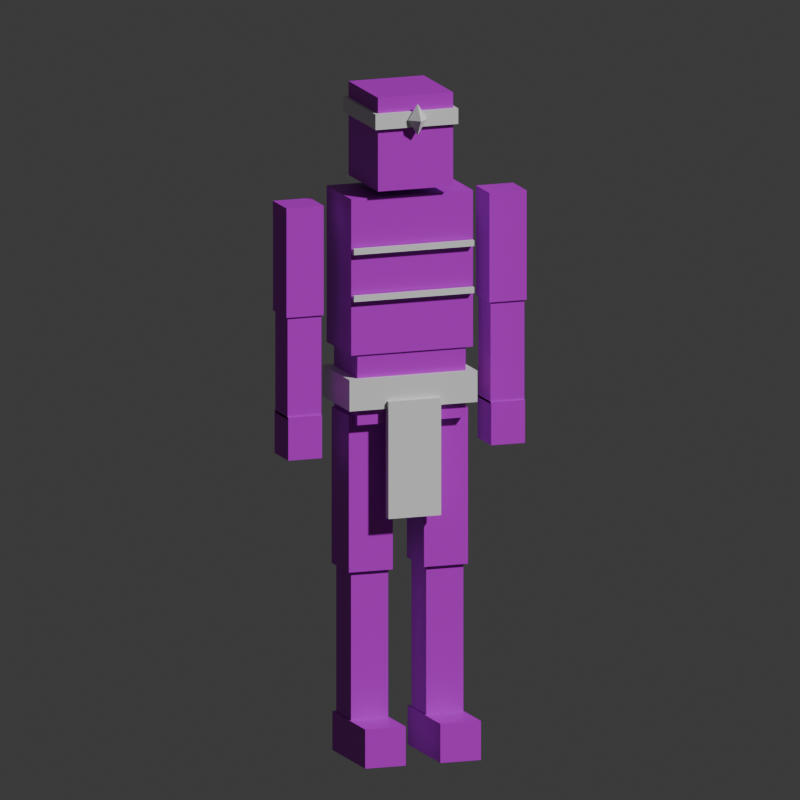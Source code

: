 # Source: Primavaeran.blend  (saved by Blender 5.3.31; exported with 4.5.12 LTS)
import bpy
from mathutils import Matrix  # noqa: F401  (used for matrix-valued properties, if any)

bpy.ops.wm.read_factory_settings(use_empty=True)
scene = bpy.context.scene
scene.name = 'Scene'

# ---- collections
col_collection = bpy.data.collections.new('Collection'); scene.collection.children.link(col_collection)
col_fighter = bpy.data.collections.new('Fighter'); scene.collection.children.link(col_fighter)

# ---- images (referenced by path relative to the original .blend; pixels are not part of the script)
import os
ASSET_DIR = os.environ.get("B2B_ASSET_DIR", "")  # directory of the original .blend (textures are referenced by path, not embedded)
HERE = os.path.dirname(os.path.abspath(__file__))  # packed textures are extracted next to this script under _unpacked/

def load_image(name, relpath, width, height, colorspace="sRGB"):
    """Load a texture the original file referenced (path relative to the .blend, or extracted next to this script)."""
    p = next((c for c in (os.path.join(HERE, relpath), os.path.join(ASSET_DIR, relpath)) if relpath and os.path.exists(c)), "")
    if p:
        img = bpy.data.images.load(p, check_existing=True)
        img.name = name
    else:  # same state as the original file: an image datablock whose file is absent (Cycles renders it pink)
        img = bpy.data.images.new(name, width, height)
        img.source = "FILE"
        img.filepath = "//" + (relpath or name)
    img.colorspace_settings.name = colorspace
    return img
img_fighteretchings = load_image('FighterEtchings', 'FighterEtchings.png', 1024, 1024, 'sRGB')

# ---- materials (node trees are filled in below, after node groups)
mat_material = bpy.data.materials.new('Material')
mat_material.alpha_threshold = 0.0
mat_material.use_backface_culling_lightprobe_volume = False
mat_material.roughness = 0.5
mat_material.line_color = (0.0, 0.0, 0.0, 1.0)
mat_body = bpy.data.materials.new('Body')
mat_body.diffuse_color = (0.55, 0.6, 0.7, 1.0)
mat_metal = bpy.data.materials.new('Metal')
mat_metal.diffuse_color = (0.75, 0.77, 0.82, 1.0)
mat_etched = bpy.data.materials.new('Etched')
mat_etched.diffuse_color = (0.55, 0.6, 0.7, 1.0)
mat_dark = bpy.data.materials.new('Dark')
mat_dark.diffuse_color = (0.08, 0.07, 0.09, 1.0)
mat_glow = bpy.data.materials.new('Glow')
mat_glow.diffuse_color = (1.0, 0.5, 0.45, 1.0)

# ---- material node trees
mat_material.use_nodes = True; mat_material.node_tree.nodes.clear()
_N = mat_material.node_tree.nodes; _L = mat_material.node_tree.links
n0 = _N.new('ShaderNodeOutputMaterial'); n0.name = 'Material Output'; n0.location = (200, 100)
n1 = _N.new('ShaderNodeBsdfPrincipled'); n1.name = 'Principled BSDF'; n1.location = (-200, 100)
n1.inputs[10].default_value = 0.005
_L.new(n1.outputs[0], n0.inputs[0])
n0.is_active_output = True
mat_body.use_nodes = True; mat_body.node_tree.nodes.clear()
_N = mat_body.node_tree.nodes; _L = mat_body.node_tree.links
n0 = _N.new('ShaderNodeBsdfPrincipled'); n0.name = 'Principled BSDF'; n0.location = (-200, 100)
n0.inputs[10].default_value = 0.005
n1 = _N.new('ShaderNodeOutputMaterial'); n1.name = 'Material Output'; n1.location = (200, 100)
_L.new(n0.outputs[0], n1.inputs[0])
n1.is_active_output = True
mat_metal.use_nodes = True; mat_metal.node_tree.nodes.clear()
_N = mat_metal.node_tree.nodes; _L = mat_metal.node_tree.links
n0 = _N.new('ShaderNodeBsdfPrincipled'); n0.name = 'Principled BSDF'; n0.location = (-200, 100)
n0.inputs[10].default_value = 0.005
n1 = _N.new('ShaderNodeOutputMaterial'); n1.name = 'Material Output'; n1.location = (200, 100)
_L.new(n0.outputs[0], n1.inputs[0])
n1.is_active_output = True
mat_etched.use_nodes = True; mat_etched.node_tree.nodes.clear()
_N = mat_etched.node_tree.nodes; _L = mat_etched.node_tree.links
n0 = _N.new('ShaderNodeBsdfPrincipled'); n0.name = 'Principled BSDF'; n0.location = (-200, 100)
n0.inputs[10].default_value = 0.005
n1 = _N.new('ShaderNodeOutputMaterial'); n1.name = 'Material Output'; n1.location = (200, 100)
n2 = _N.new('ShaderNodeTexImage'); n2.name = 'EtchTex'; n2.location = (0, 0)
n2.image = img_fighteretchings
n3 = _N.new('ShaderNodeMix'); n3.name = 'EtchMul'; n3.location = (0, 0)
n3.data_type = 'RGBA'
n3.blend_type = 'MULTIPLY'
n3.inputs[0].default_value = 1.0
n3.inputs[6].default_value = (0.55, 0.6, 0.7, 1.0)
_L.new(n0.outputs[0], n1.inputs[0])
_L.new(n2.outputs[0], n3.inputs[7])
_L.new(n3.outputs[2], n0.inputs[0])
n1.is_active_output = True
mat_dark.use_nodes = True; mat_dark.node_tree.nodes.clear()
_N = mat_dark.node_tree.nodes; _L = mat_dark.node_tree.links
n0 = _N.new('ShaderNodeBsdfPrincipled'); n0.name = 'Principled BSDF'; n0.location = (-200, 100)
n0.inputs[10].default_value = 0.005
n1 = _N.new('ShaderNodeOutputMaterial'); n1.name = 'Material Output'; n1.location = (200, 100)
_L.new(n0.outputs[0], n1.inputs[0])
n1.is_active_output = True
mat_glow.use_nodes = True; mat_glow.node_tree.nodes.clear()
_N = mat_glow.node_tree.nodes; _L = mat_glow.node_tree.links
n0 = _N.new('ShaderNodeBsdfPrincipled'); n0.name = 'Principled BSDF'; n0.location = (-200, 100)
n0.inputs[10].default_value = 0.005
n1 = _N.new('ShaderNodeOutputMaterial'); n1.name = 'Material Output'; n1.location = (200, 100)
_L.new(n0.outputs[0], n1.inputs[0])
n1.is_active_output = True

# ---- world
world_world = bpy.data.worlds.new('World'); scene.world = world_world
world_world.use_nodes = True; world_world.node_tree.nodes.clear()
_N = world_world.node_tree.nodes; _L = world_world.node_tree.links
n0 = _N.new('ShaderNodeOutputWorld'); n0.name = 'World Output'; n0.location = (200, 100)
n1 = _N.new('ShaderNodeBackground'); n1.name = 'Background'; n1.location = (-200, 100)
n1.inputs[0].default_value = (0.05088, 0.05088, 0.05088, 1.0)
_L.new(n1.outputs[0], n0.inputs[0])
n0.is_active_output = True
world_world.color = (0.05088, 0.05088, 0.05088)
world_world.sun_shadow_jitter_overblur = 0.0

# ---- cameras
cam_previewcam = bpy.data.cameras.new('PreviewCam')
cam_previewcam.type = 'ORTHO'
cam_previewcam.ortho_scale = 2.0
cam_camera = bpy.data.cameras.new('Camera')
cam_camera.clip_end = 100.0
cam_camera.ortho_scale = 7.314

# ---- lights
light_light = bpy.data.lights.new('Light', 'POINT')
light_light.energy = 1000.0
light_light.shadow_soft_size = 0.1

# ---- meshes
me_cube = bpy.data.meshes.new('Cube')
me_cube.from_pydata([(1.0, 1.0, 1.0), (1.0, 1.0, -1.0), (1.0, -1.0, 1.0), (1.0, -1.0, -1.0), (-1.0, 1.0, 1.0), (-1.0, 1.0, -1.0), (-1.0, -1.0, 1.0), (-1.0, -1.0, -1.0)], [], [(0, 4, 6, 2), (3, 2, 6, 7), (7, 6, 4, 5), (5, 1, 3, 7), (1, 0, 2, 3), (5, 4, 0, 1)])
_uv = me_cube.uv_layers.new(name='UVMap')
_uv.uv.foreach_set('vector', [0.625, 0.5, 0.875, 0.5, 0.875, 0.75, 0.625, 0.75, 0.375, 0.75, 0.625, 0.75, 0.625, 1.0, 0.375, 1.0, 0.375, 0.0, 0.625, 0.0, 0.625, 0.25, 0.375, 0.25, 0.125, 0.5, 0.375, 0.5, 0.375, 0.75, 0.125, 0.75, 0.375, 0.5, 0.625, 0.5, 0.625, 0.75, 0.375, 0.75, 0.375, 0.25, 0.625, 0.25, 0.625, 0.5, 0.375, 0.5])
me_cube.materials.append(mat_material)
me_cube.update()
me_primavaeranmesh = bpy.data.meshes.new('PrimavaeranMesh')
me_primavaeranmesh.from_pydata([(0.0415, -0.063, 0.48), (0.1585, -0.063, 0.48), (0.0415, 0.063, 0.48), (0.1585, 0.063, 0.48), (0.0415, -0.063, 0.88), (0.1585, -0.063, 0.88), (0.0415, 0.063, 0.88), (0.1585, 0.063, 0.88), (0.0505, -0.054, 0.1), (0.1495, -0.054, 0.1), (0.0505, 0.054, 0.1), (0.1495, 0.054, 0.1), (0.0505, -0.054, 0.48), (0.1495, -0.054, 0.48), (0.0505, 0.054, 0.48), (0.1495, 0.054, 0.48), (0.046, -0.17, 0.0), (0.154, -0.17, 0.0), (0.046, 0.07, 0.0), (0.154, 0.07, 0.0), (0.046, -0.17, 0.1), (0.154, -0.17, 0.1), (0.046, 0.07, 0.1), (0.154, 0.07, 0.1), (0.2205, -0.0495, 1.14), (0.3195, -0.0495, 1.14), (0.2205, 0.0495, 1.14), (0.3195, 0.0495, 1.14), (0.2205, -0.0495, 1.42), (0.3195, -0.0495, 1.42), (0.2205, 0.0495, 1.42), (0.3195, 0.0495, 1.42), (0.225, -0.045, 0.88), (0.315, -0.045, 0.88), (0.225, 0.045, 0.88), (0.315, 0.045, 0.88), (0.225, -0.045, 1.14), (0.315, -0.045, 1.14), (0.225, 0.045, 1.14), (0.315, 0.045, 1.14), (0.225, -0.05, 0.775), (0.315, -0.05, 0.775), (0.225, 0.05, 0.775), (0.315, 0.05, 0.775), (0.225, -0.05, 0.885), (0.315, -0.05, 0.885), (0.225, 0.05, 0.885), (0.315, 0.05, 0.885), (-0.1585, -0.063, 0.48), (-0.0415, -0.063, 0.48), (-0.1585, 0.063, 0.48), (-0.0415, 0.063, 0.48), (-0.1585, -0.063, 0.88), (-0.0415, -0.063, 0.88), (-0.1585, 0.063, 0.88), (-0.0415, 0.063, 0.88), (-0.1495, -0.054, 0.1), (-0.0505, -0.054, 0.1), (-0.1495, 0.054, 0.1), (-0.0505, 0.054, 0.1), (-0.1495, -0.054, 0.48), (-0.0505, -0.054, 0.48), (-0.1495, 0.054, 0.48), (-0.0505, 0.054, 0.48), (-0.154, -0.17, 0.0), (-0.046, -0.17, 0.0), (-0.154, 0.07, 0.0), (-0.046, 0.07, 0.0), (-0.154, -0.17, 0.1), (-0.046, -0.17, 0.1), (-0.154, 0.07, 0.1), (-0.046, 0.07, 0.1), (-0.3195, -0.0495, 1.14), (-0.2205, -0.0495, 1.14), (-0.3195, 0.0495, 1.14), (-0.2205, 0.0495, 1.14), (-0.3195, -0.0495, 1.42), (-0.2205, -0.0495, 1.42), (-0.3195, 0.0495, 1.42), (-0.2205, 0.0495, 1.42), (-0.315, -0.045, 0.88), (-0.225, -0.045, 0.88), (-0.315, 0.045, 0.88), (-0.225, 0.045, 0.88), (-0.315, -0.045, 1.14), (-0.225, -0.045, 1.14), (-0.315, 0.045, 1.14), (-0.225, 0.045, 1.14), (-0.315, -0.05, 0.775), (-0.225, -0.05, 0.775), (-0.315, 0.05, 0.775), (-0.225, 0.05, 0.775), (-0.315, -0.05, 0.885), (-0.225, -0.05, 0.885), (-0.315, 0.05, 0.885), (-0.225, 0.05, 0.885), (-0.144, -0.0855, 0.86), (0.144, -0.0855, 0.86), (-0.144, 0.0855, 0.86), (0.144, 0.0855, 0.86), (-0.144, -0.0855, 1.06), (0.144, -0.0855, 1.06), (-0.144, 0.0855, 1.06), (0.144, 0.0855, 1.06), (-0.162, -0.09, 1.04), (0.162, -0.09, 1.04), (-0.162, 0.09, 1.04), (0.162, 0.09, 1.04), (-0.162, -0.09, 1.44), (0.162, -0.09, 1.44), (-0.162, 0.09, 1.44), (0.162, 0.09, 1.44), (-0.1, -0.115, 1.46), (0.1, -0.115, 1.46), (-0.1, 0.1, 1.46), (0.1, 0.1, 1.46), (-0.1, -0.115, 1.7), (0.1, -0.115, 1.7), (-0.1, 0.1, 1.7), (0.1, 0.1, 1.7), (-0.17, -0.1, 0.9), (0.17, -0.1, 0.9), (-0.17, 0.1, 0.9), (0.17, 0.1, 0.9), (-0.17, -0.1, 0.98), (0.17, -0.1, 0.98), (-0.17, 0.1, 0.98), (0.17, 0.1, 0.98), (-0.07, -0.11, 0.62), (0.07, -0.11, 0.62), (-0.07, -0.09, 0.62), (0.07, -0.09, 0.62), (-0.07, -0.11, 0.92), (0.07, -0.11, 0.92), (-0.07, -0.09, 0.92), (0.07, -0.09, 0.92), (-0.11, -0.125, 1.62), (0.11, -0.125, 1.62), (-0.11, 0.11, 1.62), (0.11, 0.11, 1.62), (-0.11, -0.125, 1.66), (0.11, -0.125, 1.66), (-0.11, 0.11, 1.66), (0.11, 0.11, 1.66), (0.025, -0.13, 1.64), (0.0, -0.105, 1.64), (-0.025, -0.13, 1.64), (0.0, -0.155, 1.64), (0.0, -0.13, 1.68), (0.0, -0.13, 1.6), (-0.16, -0.105, 1.18), (0.16, -0.105, 1.18), (-0.16, -0.095, 1.18), (0.16, -0.095, 1.18), (-0.16, -0.105, 1.195), (0.16, -0.105, 1.195), (-0.16, -0.095, 1.195), (0.16, -0.095, 1.195), (-0.16, -0.105, 1.3), (0.16, -0.105, 1.3), (-0.16, -0.095, 1.3), (0.16, -0.095, 1.3), (-0.16, -0.105, 1.315), (0.16, -0.105, 1.315), (-0.16, -0.095, 1.315), (0.16, -0.095, 1.315)], [], [(0, 4, 6, 2), (1, 3, 7, 5), (0, 1, 5, 4), (2, 6, 7, 3), (0, 2, 3, 1), (4, 5, 7, 6), (8, 12, 14, 10), (9, 11, 15, 13), (8, 9, 13, 12), (10, 14, 15, 11), (8, 10, 11, 9), (12, 13, 15, 14), (16, 20, 22, 18), (17, 19, 23, 21), (16, 17, 21, 20), (18, 22, 23, 19), (16, 18, 19, 17), (20, 21, 23, 22), (24, 28, 30, 26), (25, 27, 31, 29), (24, 25, 29, 28), (26, 30, 31, 27), (24, 26, 27, 25), (28, 29, 31, 30), (32, 36, 38, 34), (33, 35, 39, 37), (32, 33, 37, 36), (34, 38, 39, 35), (32, 34, 35, 33), (36, 37, 39, 38), (40, 44, 46, 42), (41, 43, 47, 45), (40, 41, 45, 44), (42, 46, 47, 43), (40, 42, 43, 41), (44, 45, 47, 46), (48, 52, 54, 50), (49, 51, 55, 53), (48, 49, 53, 52), (50, 54, 55, 51), (48, 50, 51, 49), (52, 53, 55, 54), (56, 60, 62, 58), (57, 59, 63, 61), (56, 57, 61, 60), (58, 62, 63, 59), (56, 58, 59, 57), (60, 61, 63, 62), (64, 68, 70, 66), (65, 67, 71, 69), (64, 65, 69, 68), (66, 70, 71, 67), (64, 66, 67, 65), (68, 69, 71, 70), (72, 76, 78, 74), (73, 75, 79, 77), (72, 73, 77, 76), (74, 78, 79, 75), (72, 74, 75, 73), (76, 77, 79, 78), (80, 84, 86, 82), (81, 83, 87, 85), (80, 81, 85, 84), (82, 86, 87, 83), (80, 82, 83, 81), (84, 85, 87, 86), (88, 92, 94, 90), (89, 91, 95, 93), (88, 89, 93, 92), (90, 94, 95, 91), (88, 90, 91, 89), (92, 93, 95, 94), (96, 100, 102, 98), (97, 99, 103, 101), (96, 97, 101, 100), (98, 102, 103, 99), (96, 98, 99, 97), (100, 101, 103, 102), (104, 108, 110, 106), (105, 107, 111, 109), (104, 105, 109, 108), (106, 110, 111, 107), (104, 106, 107, 105), (108, 109, 111, 110), (112, 116, 118, 114), (113, 115, 119, 117), (112, 113, 117, 116), (114, 118, 119, 115), (112, 114, 115, 113), (116, 117, 119, 118), (120, 124, 126, 122), (121, 123, 127, 125), (120, 121, 125, 124), (122, 126, 127, 123), (120, 122, 123, 121), (124, 125, 127, 126), (128, 132, 134, 130), (129, 131, 135, 133), (128, 129, 133, 132), (130, 134, 135, 131), (128, 130, 131, 129), (132, 133, 135, 134), (136, 140, 142, 138), (137, 139, 143, 141), (136, 137, 141, 140), (138, 142, 143, 139), (136, 138, 139, 137), (140, 141, 143, 142), (144, 145, 148), (145, 144, 149), (145, 146, 148), (146, 145, 149), (146, 147, 148), (147, 146, 149), (147, 144, 148), (144, 147, 149), (150, 154, 156, 152), (151, 153, 157, 155), (150, 151, 155, 154), (152, 156, 157, 153), (150, 152, 153, 151), (154, 155, 157, 156), (158, 162, 164, 160), (159, 161, 165, 163), (158, 159, 163, 162), (160, 164, 165, 161), (158, 160, 161, 159), (162, 163, 165, 164)])
me_primavaeranmesh.polygons.foreach_set('material_index', [2, 2, 2, 2, 2, 2, 2, 2, 2, 2, 2, 2, 2, 2, 2, 2, 2, 2, 2, 2, 2, 2, 2, 2, 2, 2, 2, 2, 2, 2, 2, 2, 2, 2, 2, 2, 2, 2, 2, 2, 2, 2, 2, 2, 2, 2, 2, 2, 2, 2, 2, 2, 2, 2, 2, 2, 2, 2, 2, 2, 2, 2, 2, 2, 2, 2, 2, 2, 2, 2, 2, 2, 2, 2, 2, 2, 2, 2, 2, 2, 2, 2, 2, 2, 2, 2, 2, 2, 2, 2, 3, 3, 3, 3, 3, 3, 3, 3, 3, 3, 3, 3, 1, 1, 1, 1, 1, 1, 4, 4, 4, 4, 4, 4, 4, 4, 4, 4, 4, 4, 4, 4, 4, 4, 4, 4, 4, 4])
_uv = me_primavaeranmesh.uv_layers.new(name='Float2')
_uv.uv.foreach_set('vector', [0.245, 0.01, 0.245, 0.49, 0.005, 0.49, 0.005, 0.01, 0.755, 0.01, 0.995, 0.01, 0.995, 0.49, 0.755, 0.49, 0.005, 0.01, 0.245, 0.01, 0.245, 0.49, 0.005, 0.49, 0.995, 0.01, 0.995, 0.49, 0.755, 0.49, 0.755, 0.01, 0.125, 0.25, 0.125, 0.25, 0.125, 0.25, 0.125, 0.25, 0.125, 0.25, 0.125, 0.25, 0.125, 0.25, 0.125, 0.25, 0.495, 0.01, 0.495, 0.49, 0.255, 0.49, 0.255, 0.01, 0.005, 0.51, 0.245, 0.51, 0.245, 0.99, 0.005, 0.99, 0.255, 0.01, 0.495, 0.01, 0.495, 0.49, 0.255, 0.49, 0.245, 0.51, 0.245, 0.99, 0.005, 0.99, 0.005, 0.51, 0.375, 0.25, 0.375, 0.25, 0.375, 0.25, 0.375, 0.25, 0.375, 0.25, 0.375, 0.25, 0.375, 0.25, 0.375, 0.25, 0.745, 0.01, 0.745, 0.49, 0.505, 0.49, 0.505, 0.01, 0.255, 0.51, 0.495, 0.51, 0.495, 0.99, 0.255, 0.99, 0.505, 0.01, 0.745, 0.01, 0.745, 0.49, 0.505, 0.49, 0.495, 0.51, 0.495, 0.99, 0.255, 0.99, 0.255, 0.51, 0.625, 0.25, 0.625, 0.25, 0.625, 0.25, 0.625, 0.25, 0.625, 0.25, 0.625, 0.25, 0.625, 0.25, 0.625, 0.25, 0.995, 0.01, 0.995, 0.49, 0.755, 0.49, 0.755, 0.01, 0.505, 0.51, 0.745, 0.51, 0.745, 0.99, 0.505, 0.99, 0.755, 0.01, 0.995, 0.01, 0.995, 0.49, 0.755, 0.49, 0.745, 0.51, 0.745, 0.99, 0.505, 0.99, 0.505, 0.51, 0.875, 0.25, 0.875, 0.25, 0.875, 0.25, 0.875, 0.25, 0.875, 0.25, 0.875, 0.25, 0.875, 0.25, 0.875, 0.25, 0.245, 0.51, 0.245, 0.99, 0.005, 0.99, 0.005, 0.51, 0.755, 0.51, 0.995, 0.51, 0.995, 0.99, 0.755, 0.99, 0.005, 0.51, 0.245, 0.51, 0.245, 0.99, 0.005, 0.99, 0.995, 0.51, 0.995, 0.99, 0.755, 0.99, 0.755, 0.51, 0.125, 0.75, 0.125, 0.75, 0.125, 0.75, 0.125, 0.75, 0.125, 0.75, 0.125, 0.75, 0.125, 0.75, 0.125, 0.75, 0.495, 0.51, 0.495, 0.99, 0.255, 0.99, 0.255, 0.51, 0.005, 0.01, 0.245, 0.01, 0.245, 0.49, 0.005, 0.49, 0.255, 0.51, 0.495, 0.51, 0.495, 0.99, 0.255, 0.99, 0.245, 0.01, 0.245, 0.49, 0.005, 0.49, 0.005, 0.01, 0.375, 0.75, 0.375, 0.75, 0.375, 0.75, 0.375, 0.75, 0.375, 0.75, 0.375, 0.75, 0.375, 0.75, 0.375, 0.75, 0.745, 0.51, 0.745, 0.99, 0.505, 0.99, 0.505, 0.51, 0.255, 0.01, 0.495, 0.01, 0.495, 0.49, 0.255, 0.49, 0.505, 0.51, 0.745, 0.51, 0.745, 0.99, 0.505, 0.99, 0.495, 0.01, 0.495, 0.49, 0.255, 0.49, 0.255, 0.01, 0.625, 0.75, 0.625, 0.75, 0.625, 0.75, 0.625, 0.75, 0.625, 0.75, 0.625, 0.75, 0.625, 0.75, 0.625, 0.75, 0.995, 0.51, 0.995, 0.99, 0.755, 0.99, 0.755, 0.51, 0.505, 0.01, 0.745, 0.01, 0.745, 0.49, 0.505, 0.49, 0.755, 0.51, 0.995, 0.51, 0.995, 0.99, 0.755, 0.99, 0.745, 0.01, 0.745, 0.49, 0.505, 0.49, 0.505, 0.01, 0.875, 0.75, 0.875, 0.75, 0.875, 0.75, 0.875, 0.75, 0.875, 0.75, 0.875, 0.75, 0.875, 0.75, 0.875, 0.75, 0.245, 0.01, 0.245, 0.49, 0.005, 0.49, 0.005, 0.01, 0.755, 0.01, 0.995, 0.01, 0.995, 0.49, 0.755, 0.49, 0.005, 0.01, 0.245, 0.01, 0.245, 0.49, 0.005, 0.49, 0.995, 0.01, 0.995, 0.49, 0.755, 0.49, 0.755, 0.01, 0.125, 0.25, 0.125, 0.25, 0.125, 0.25, 0.125, 0.25, 0.125, 0.25, 0.125, 0.25, 0.125, 0.25, 0.125, 0.25, 0.495, 0.01, 0.495, 0.49, 0.255, 0.49, 0.255, 0.01, 0.005, 0.51, 0.245, 0.51, 0.245, 0.99, 0.005, 0.99, 0.255, 0.01, 0.495, 0.01, 0.495, 0.49, 0.255, 0.49, 0.245, 0.51, 0.245, 0.99, 0.005, 0.99, 0.005, 0.51, 0.375, 0.25, 0.375, 0.25, 0.375, 0.25, 0.375, 0.25, 0.375, 0.25, 0.375, 0.25, 0.375, 0.25, 0.375, 0.25, 0.745, 0.01, 0.745, 0.49, 0.505, 0.49, 0.505, 0.01, 0.255, 0.51, 0.495, 0.51, 0.495, 0.99, 0.255, 0.99, 0.505, 0.01, 0.745, 0.01, 0.745, 0.49, 0.505, 0.49, 0.495, 0.51, 0.495, 0.99, 0.255, 0.99, 0.255, 0.51, 0.625, 0.25, 0.625, 0.25, 0.625, 0.25, 0.625, 0.25, 0.625, 0.25, 0.625, 0.25, 0.625, 0.25, 0.625, 0.25, 0.995, 0.01, 0.995, 0.49, 0.755, 0.49, 0.755, 0.01, 0.505, 0.51, 0.745, 0.51, 0.745, 0.99, 0.505, 0.99, 0.755, 0.01, 0.995, 0.01, 0.995, 0.49, 0.755, 0.49, 0.745, 0.51, 0.745, 0.99, 0.505, 0.99, 0.505, 0.51, 0.875, 0.25, 0.875, 0.25, 0.875, 0.25, 0.875, 0.25, 0.875, 0.25, 0.875, 0.25, 0.875, 0.25, 0.875, 0.25, 0.245, 0.51, 0.245, 0.99, 0.005, 0.99, 0.005, 0.51, 0.755, 0.51, 0.995, 0.51, 0.995, 0.99, 0.755, 0.99, 0.005, 0.51, 0.245, 0.51, 0.245, 0.99, 0.005, 0.99, 0.995, 0.51, 0.995, 0.99, 0.755, 0.99, 0.755, 0.51, 0.125, 0.75, 0.125, 0.75, 0.125, 0.75, 0.125, 0.75, 0.125, 0.75, 0.125, 0.75, 0.125, 0.75, 0.125, 0.75, 0.495, 0.51, 0.495, 0.99, 0.255, 0.99, 0.255, 0.51, 0.005, 0.01, 0.245, 0.01, 0.245, 0.49, 0.005, 0.49, 0.255, 0.51, 0.495, 0.51, 0.495, 0.99, 0.255, 0.99, 0.245, 0.01, 0.245, 0.49, 0.005, 0.49, 0.005, 0.01, 0.375, 0.75, 0.375, 0.75, 0.375, 0.75, 0.375, 0.75, 0.375, 0.75, 0.375, 0.75, 0.375, 0.75, 0.375, 0.75, 0.745, 0.51, 0.745, 0.99, 0.505, 0.99, 0.505, 0.51, 0.255, 0.01, 0.495, 0.01, 0.495, 0.49, 0.255, 0.49, 0.505, 0.51, 0.745, 0.51, 0.745, 0.99, 0.505, 0.99, 0.495, 0.01, 0.495, 0.49, 0.255, 0.49, 0.255, 0.01, 0.625, 0.75, 0.625, 0.75, 0.625, 0.75, 0.625, 0.75, 0.625, 0.75, 0.625, 0.75, 0.625, 0.75, 0.625, 0.75, 0.001, 0.001, 0.001, 0.001, 0.001, 0.001, 0.001, 0.001, 0.001, 0.001, 0.001, 0.001, 0.001, 0.001, 0.001, 0.001, 0.001, 0.001, 0.001, 0.001, 0.001, 0.001, 0.001, 0.001, 0.001, 0.001, 0.001, 0.001, 0.001, 0.001, 0.001, 0.001, 0.001, 0.001, 0.001, 0.001, 0.001, 0.001, 0.001, 0.001, 0.001, 0.001, 0.001, 0.001, 0.001, 0.001, 0.001, 0.001, 0.001, 0.001, 0.001, 0.001, 0.001, 0.001, 0.001, 0.001, 0.001, 0.001, 0.001, 0.001, 0.001, 0.001, 0.001, 0.001, 0.001, 0.001, 0.001, 0.001, 0.001, 0.001, 0.001, 0.001, 0.001, 0.001, 0.001, 0.001, 0.001, 0.001, 0.001, 0.001, 0.001, 0.001, 0.001, 0.001, 0.001, 0.001, 0.001, 0.001, 0.001, 0.001, 0.001, 0.001, 0.001, 0.001, 0.001, 0.001, 0.001, 0.001, 0.001, 0.001, 0.001, 0.001, 0.001, 0.001, 0.001, 0.001, 0.001, 0.001, 0.001, 0.001, 0.001, 0.001, 0.001, 0.001, 0.001, 0.001, 0.001, 0.001, 0.001, 0.001, 0.001, 0.001, 0.001, 0.001, 0.001, 0.001, 0.001, 0.001, 0.001, 0.001, 0.001, 0.001, 0.001, 0.001, 0.001, 0.001, 0.001, 0.001, 0.001, 0.001, 0.001, 0.001, 0.001, 0.001, 0.001, 0.001, 0.001, 0.001, 0.001, 0.001, 0.001, 0.001, 0.001, 0.001, 0.001, 0.001, 0.001, 0.001, 0.001, 0.001, 0.001, 0.001, 0.001, 0.001, 0.001, 0.001, 0.001, 0.001, 0.001, 0.001, 0.001, 0.001, 0.001, 0.001, 0.001, 0.001, 0.001, 0.001, 0.001, 0.001, 0.001, 0.001, 0.001, 0.001, 0.001, 0.001, 0.001, 0.001, 0.001, 0.001, 0.001, 0.001, 0.001, 0.001, 0.001, 0.001, 0.001, 0.001, 0.001, 0.001, 0.001, 0.001, 0.001, 0.001, 0.001, 0.001, 0.001, 0.001, 0.001, 0.001, 0.001, 0.001, 0.001, 0.001, 0.001, 0.001, 0.001, 0.001, 0.001, 0.001, 0.001, 0.001, 0.001, 0.001, 0.001, 0.001, 0.001, 0.001, 0.001, 0.001, 0.001, 0.001, 0.001, 0.001, 0.001, 0.001, 0.001, 0.001, 0.001, 0.001, 0.001, 0.001, 0.001, 0.001, 0.001, 0.001, 0.001, 0.001, 0.001, 0.001, 0.001, 0.001, 0.001, 0.001, 0.001, 0.001, 0.001, 0.001, 0.001, 0.001, 0.001, 0.001, 0.001, 0.001, 0.001, 0.001, 0.001, 0.001, 0.001, 0.001, 0.001, 0.001, 0.001, 0.001, 0.001, 0.001, 0.001, 0.001, 0.001, 0.001, 0.001, 0.001, 0.001, 0.001, 0.001, 0.001, 0.001, 0.001])
me_primavaeranmesh.materials.append(mat_body)
me_primavaeranmesh.materials.append(mat_metal)
me_primavaeranmesh.materials.append(mat_etched)
me_primavaeranmesh.materials.append(mat_dark)
me_primavaeranmesh.materials.append(mat_glow)
me_primavaeranmesh.update()
arm_primavaeranarmature = bpy.data.armatures.new('PrimavaeranArmature')  # bones are not reproduced

# ---- objects
ob_previewcam = bpy.data.objects.new('PreviewCam', cam_previewcam)
ob_cube = bpy.data.objects.new('Cube', me_cube)
ob_light = bpy.data.objects.new('Light', light_light)
ob_camera = bpy.data.objects.new('Camera', cam_camera)
ob_primavaeranrig = bpy.data.objects.new('PrimavaeranRig', arm_primavaeranarmature)
ob_primavaeranbody = bpy.data.objects.new('PrimavaeranBody', me_primavaeranmesh)

# ---- transforms, parenting, visibility, modifiers, constraints
ob_previewcam.location = (-2.007, -5.515, 2.147)
ob_previewcam.rotation_euler = (1.361, -1.805e-08, -0.3491)
ob_cube.location = (0.0, 0.0, 0.0)
ob_cube.lock_rotations_4d = False
ob_cube.empty_display_type = 'ARROWS'
ob_cube.hide_render = True
ob_cube.lineart.crease_threshold = 0.0
ob_light.location = (4.076, 1.005, 5.904)
ob_light.rotation_euler = (0.6503, 0.05522, 1.866)
ob_light.lock_rotations_4d = False
ob_light.empty_display_type = 'ARROWS'
ob_light.color = (0.0, 0.0, 0.0, 0.0)
ob_light.hide_render = True
ob_light.lineart.crease_threshold = 0.0
ob_camera.location = (7.359, -6.926, 4.958)
ob_camera.rotation_euler = (1.109, 0.0, 0.8149)
ob_camera.lock_rotations_4d = False
ob_camera.empty_display_type = 'ARROWS'
ob_camera.color = (0.0, 0.0, 0.0, 0.0)
ob_camera.display_type = 'WIRE'
ob_camera.lineart.crease_threshold = 0.0
ob_primavaeranrig.location = (0.0, 0.0, 0.0)
ob_primavaeranbody.parent = ob_primavaeranrig
ob_primavaeranbody.location = (0.0, 0.0, 0.0)
_vg = ob_primavaeranbody.vertex_groups.new(name='hips')
_vg.add([96, 97, 98, 99, 100, 101, 102, 103, 120, 121, 122, 123, 124, 125, 126, 127, 128, 129, 130, 131, 132, 133, 134, 135], 1.0, 'REPLACE')
_vg = ob_primavaeranbody.vertex_groups.new(name='spine')
_vg.add([104, 105, 106, 107, 108, 109, 110, 111, 150, 151, 152, 153, 154, 155, 156, 157, 158, 159, 160, 161, 162, 163, 164, 165], 1.0, 'REPLACE')
_vg = ob_primavaeranbody.vertex_groups.new(name='head')
_vg.add([112, 113, 114, 115, 116, 117, 118, 119, 136, 137, 138, 139, 140, 141, 142, 143, 144, 145, 146, 147, 148, 149], 1.0, 'REPLACE')
_vg = ob_primavaeranbody.vertex_groups.new(name='upper_arm.L')
_vg.add([24, 25, 26, 27, 28, 29, 30, 31], 1.0, 'REPLACE')
_vg = ob_primavaeranbody.vertex_groups.new(name='forearm.L')
_vg.add([32, 33, 34, 35, 36, 37, 38, 39], 1.0, 'REPLACE')
_vg = ob_primavaeranbody.vertex_groups.new(name='hand.L')
_vg.add([40, 41, 42, 43, 44, 45, 46, 47], 1.0, 'REPLACE')
_vg = ob_primavaeranbody.vertex_groups.new(name='thigh.L')
_vg.add([0, 1, 2, 3, 4, 5, 6, 7], 1.0, 'REPLACE')
_vg = ob_primavaeranbody.vertex_groups.new(name='shin.L')
_vg.add([8, 9, 10, 11, 12, 13, 14, 15], 1.0, 'REPLACE')
_vg = ob_primavaeranbody.vertex_groups.new(name='foot.L')
_vg.add([16, 17, 18, 19, 20, 21, 22, 23], 1.0, 'REPLACE')
_vg = ob_primavaeranbody.vertex_groups.new(name='upper_arm.R')
_vg.add([72, 73, 74, 75, 76, 77, 78, 79], 1.0, 'REPLACE')
_vg = ob_primavaeranbody.vertex_groups.new(name='forearm.R')
_vg.add([80, 81, 82, 83, 84, 85, 86, 87], 1.0, 'REPLACE')
_vg = ob_primavaeranbody.vertex_groups.new(name='hand.R')
_vg.add([88, 89, 90, 91, 92, 93, 94, 95], 1.0, 'REPLACE')
_vg = ob_primavaeranbody.vertex_groups.new(name='thigh.R')
_vg.add([48, 49, 50, 51, 52, 53, 54, 55], 1.0, 'REPLACE')
_vg = ob_primavaeranbody.vertex_groups.new(name='shin.R')
_vg.add([56, 57, 58, 59, 60, 61, 62, 63], 1.0, 'REPLACE')
_vg = ob_primavaeranbody.vertex_groups.new(name='foot.R')
_vg.add([64, 65, 66, 67, 68, 69, 70, 71], 1.0, 'REPLACE')
_m = ob_primavaeranbody.modifiers.new('Armature', 'ARMATURE')
_m.object = ob_primavaeranrig

# ---- collection membership
scene.collection.objects.link(ob_previewcam)
col_collection.objects.link(ob_cube)
col_collection.objects.link(ob_light)
col_collection.objects.link(ob_camera)
col_fighter.objects.link(ob_primavaeranrig)
col_fighter.objects.link(ob_primavaeranbody)

# ---- scene / render settings (as saved in the file)
scene.camera = ob_previewcam
scene.frame_start = 1; scene.frame_end = 250; scene.frame_set(0)
scene.render.engine = 'BLENDER_WORKBENCH'
scene.render.resolution_x = 320
scene.render.resolution_y = 320
scene.render.fps = 30
scene.render.bake_bias = 0.0
scene.render.bake_samples = 0
scene.render.compositor_device = 'GPU'
scene.eevee.use_volume_custom_range = False
scene.eevee.fast_gi_thickness_near = 0.1
scene.eevee.fast_gi_thickness_far = 0.0
scene.eevee.ray_tracing_options.screen_trace_thickness = 0.1
bpy.context.view_layer.update()

# ---- added for rendering (the .blend has no usable light): sun
light_auto_sun = bpy.data.lights.new('AutoSun', 'SUN')
light_auto_sun.energy = 3.0
light_auto_sun.angle = 0.0523599
ob_auto_sun = bpy.data.objects.new('AutoSun', light_auto_sun)
scene.collection.objects.link(ob_auto_sun)
ob_auto_sun.rotation_euler = (0.872665, 0.174533, 0.523599)
bpy.context.view_layer.update()
